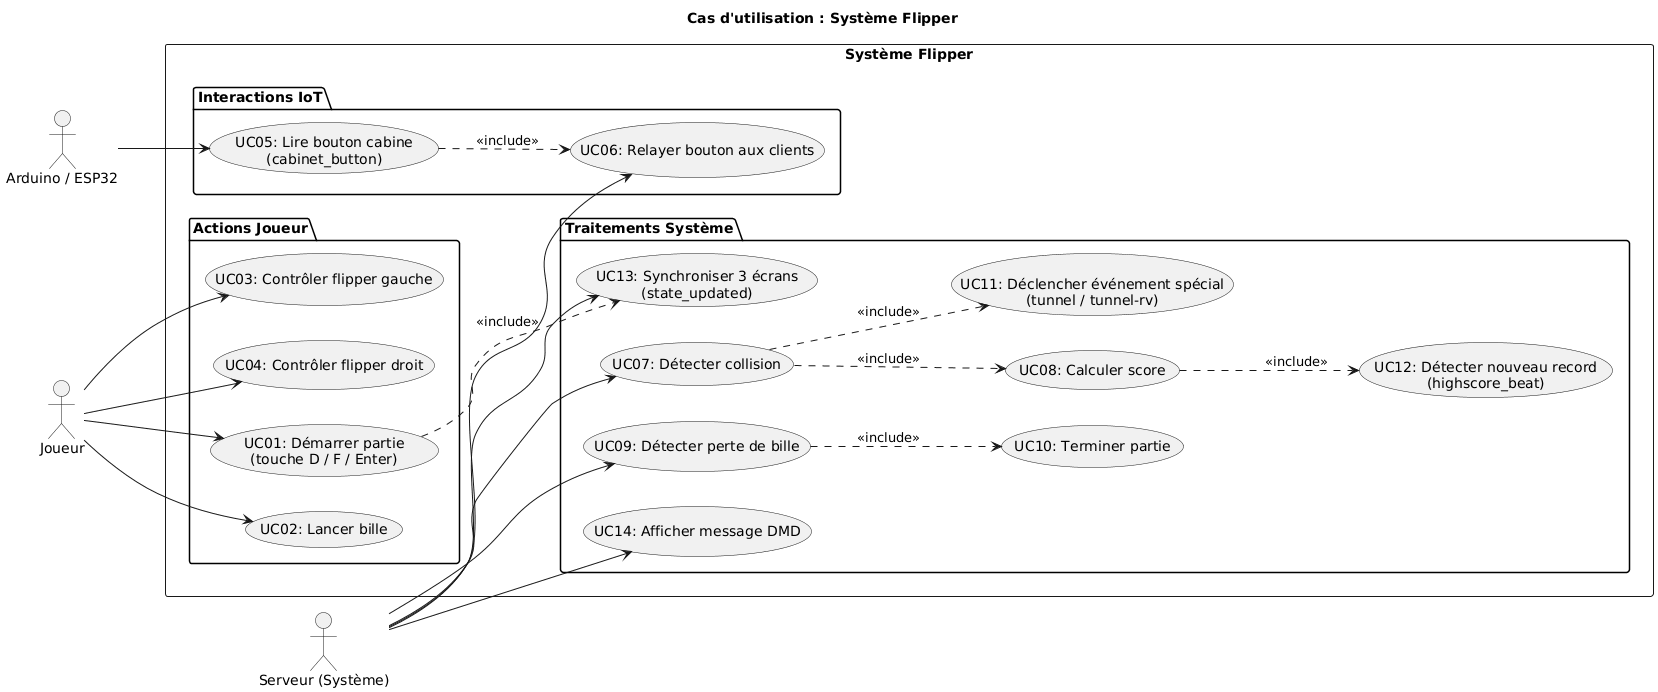

The diagram above was rendered by PlantUML. Its source (embedded in the PNG):
@startuml
title Cas d'utilisation : Système Flipper

left to right direction

actor Joueur
actor "Arduino / ESP32" as Arduino
actor "Serveur (Système)" as Systeme

rectangle "Système Flipper" {
  package "Actions Joueur" {
    usecase "UC01: Démarrer partie\n(touche D / F / Enter)" as UC01
    usecase "UC02: Lancer bille" as UC02
    usecase "UC03: Contrôler flipper gauche" as UC03
    usecase "UC04: Contrôler flipper droit" as UC04
  }

  package "Interactions IoT" {
    usecase "UC05: Lire bouton cabine\n(cabinet_button)" as UC05
    usecase "UC06: Relayer bouton aux clients" as UC06
  }

  package "Traitements Système" {
    usecase "UC07: Détecter collision" as UC07
    usecase "UC08: Calculer score" as UC08
    usecase "UC09: Détecter perte de bille" as UC09
    usecase "UC10: Terminer partie" as UC10
    usecase "UC11: Déclencher événement spécial\n(tunnel / tunnel-rv)" as UC11
    usecase "UC12: Détecter nouveau record\n(highscore_beat)" as UC12
    usecase "UC13: Synchroniser 3 écrans\n(state_updated)" as UC13
    usecase "UC14: Afficher message DMD" as UC14
  }
}

Joueur --> UC01
Joueur --> UC02
Joueur --> UC03
Joueur --> UC04
Arduino --> UC05

UC01 ..> UC13 : <<include>>
UC07 ..> UC08 : <<include>>
UC07 ..> UC11 : <<include>>
UC08 ..> UC12 : <<include>>
UC09 ..> UC10 : <<include>>
UC05 ..> UC06 : <<include>>

Systeme --> UC07
Systeme --> UC09
Systeme --> UC13
Systeme --> UC14
Systeme --> UC06
@enduml